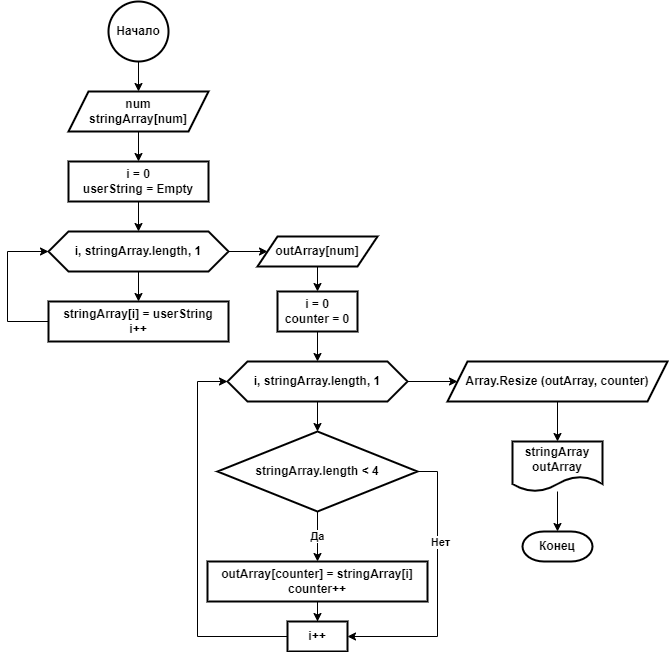

The diagram above was exported from draw.io. Its source (the exported page's mxGraphModel, read from the mxfile embedded in the PNG):
<mxGraphModel dx="1422" dy="839" grid="1" gridSize="10" guides="1" tooltips="1" connect="1" arrows="1" fold="1" page="1" pageScale="1" pageWidth="827" pageHeight="1169" math="0" shadow="0">
  <root>
    <mxCell id="0" />
    <mxCell id="1" parent="0" />
    <mxCell id="ukHREl3rCIU3QSLG00YD-11" value="" style="edgeStyle=orthogonalEdgeStyle;rounded=0;orthogonalLoop=1;jettySize=auto;html=1;" parent="1" source="ukHREl3rCIU3QSLG00YD-4" target="ukHREl3rCIU3QSLG00YD-10" edge="1">
      <mxGeometry relative="1" as="geometry" />
    </mxCell>
    <mxCell id="ukHREl3rCIU3QSLG00YD-4" value="Начало" style="strokeWidth=2;html=1;shape=mxgraph.flowchart.start_2;whiteSpace=wrap;fontStyle=1" parent="1" vertex="1">
      <mxGeometry x="171" y="50" width="60" height="60" as="geometry" />
    </mxCell>
    <mxCell id="ukHREl3rCIU3QSLG00YD-15" value="" style="edgeStyle=orthogonalEdgeStyle;rounded=0;orthogonalLoop=1;jettySize=auto;html=1;" parent="1" source="ukHREl3rCIU3QSLG00YD-10" target="ukHREl3rCIU3QSLG00YD-14" edge="1">
      <mxGeometry relative="1" as="geometry" />
    </mxCell>
    <mxCell id="ukHREl3rCIU3QSLG00YD-10" value="num&lt;br&gt;stringArray[num]" style="shape=parallelogram;perimeter=parallelogramPerimeter;whiteSpace=wrap;html=1;fixedSize=1;strokeWidth=2;fontStyle=1" parent="1" vertex="1">
      <mxGeometry x="131" y="140" width="140" height="40" as="geometry" />
    </mxCell>
    <mxCell id="ukHREl3rCIU3QSLG00YD-19" value="" style="edgeStyle=orthogonalEdgeStyle;rounded=0;orthogonalLoop=1;jettySize=auto;html=1;entryX=0.5;entryY=0;entryDx=0;entryDy=0;" parent="1" source="ukHREl3rCIU3QSLG00YD-14" target="ukHREl3rCIU3QSLG00YD-21" edge="1">
      <mxGeometry relative="1" as="geometry">
        <mxPoint x="130" y="310" as="targetPoint" />
      </mxGeometry>
    </mxCell>
    <mxCell id="ukHREl3rCIU3QSLG00YD-14" value="i = 0&lt;br&gt;userString = Empty" style="whiteSpace=wrap;html=1;strokeWidth=2;fontStyle=1" parent="1" vertex="1">
      <mxGeometry x="131" y="210" width="140" height="40" as="geometry" />
    </mxCell>
    <mxCell id="ukHREl3rCIU3QSLG00YD-23" value="" style="edgeStyle=orthogonalEdgeStyle;rounded=0;orthogonalLoop=1;jettySize=auto;html=1;" parent="1" source="ukHREl3rCIU3QSLG00YD-21" target="ukHREl3rCIU3QSLG00YD-22" edge="1">
      <mxGeometry relative="1" as="geometry" />
    </mxCell>
    <mxCell id="ukHREl3rCIU3QSLG00YD-27" value="" style="edgeStyle=orthogonalEdgeStyle;rounded=0;orthogonalLoop=1;jettySize=auto;html=1;" parent="1" source="ukHREl3rCIU3QSLG00YD-21" target="ukHREl3rCIU3QSLG00YD-26" edge="1">
      <mxGeometry relative="1" as="geometry" />
    </mxCell>
    <mxCell id="ukHREl3rCIU3QSLG00YD-21" value="i, stringArray.length, 1" style="shape=hexagon;perimeter=hexagonPerimeter2;whiteSpace=wrap;html=1;fixedSize=1;strokeWidth=2;fontStyle=1" parent="1" vertex="1">
      <mxGeometry x="111" y="280" width="180" height="40" as="geometry" />
    </mxCell>
    <mxCell id="ukHREl3rCIU3QSLG00YD-25" style="edgeStyle=orthogonalEdgeStyle;rounded=0;orthogonalLoop=1;jettySize=auto;html=1;exitX=0;exitY=0.5;exitDx=0;exitDy=0;entryX=0;entryY=0.5;entryDx=0;entryDy=0;" parent="1" source="ukHREl3rCIU3QSLG00YD-22" target="ukHREl3rCIU3QSLG00YD-21" edge="1">
      <mxGeometry relative="1" as="geometry">
        <Array as="points">
          <mxPoint x="70" y="370" />
          <mxPoint x="70" y="300" />
        </Array>
      </mxGeometry>
    </mxCell>
    <mxCell id="ukHREl3rCIU3QSLG00YD-22" value="stringArray[i] = userString&lt;br&gt;i++" style="whiteSpace=wrap;html=1;strokeWidth=2;fontStyle=1" parent="1" vertex="1">
      <mxGeometry x="111" y="350" width="180" height="40" as="geometry" />
    </mxCell>
    <mxCell id="ukHREl3rCIU3QSLG00YD-29" value="" style="edgeStyle=orthogonalEdgeStyle;rounded=0;orthogonalLoop=1;jettySize=auto;html=1;" parent="1" source="ukHREl3rCIU3QSLG00YD-26" target="ukHREl3rCIU3QSLG00YD-28" edge="1">
      <mxGeometry relative="1" as="geometry" />
    </mxCell>
    <mxCell id="ukHREl3rCIU3QSLG00YD-26" value="outArray[num]" style="shape=parallelogram;perimeter=parallelogramPerimeter;whiteSpace=wrap;html=1;fixedSize=1;strokeWidth=2;fontStyle=1" parent="1" vertex="1">
      <mxGeometry x="320" y="285" width="120" height="30" as="geometry" />
    </mxCell>
    <mxCell id="ukHREl3rCIU3QSLG00YD-31" value="" style="edgeStyle=orthogonalEdgeStyle;rounded=0;orthogonalLoop=1;jettySize=auto;html=1;" parent="1" source="ukHREl3rCIU3QSLG00YD-28" target="ukHREl3rCIU3QSLG00YD-30" edge="1">
      <mxGeometry relative="1" as="geometry" />
    </mxCell>
    <mxCell id="ukHREl3rCIU3QSLG00YD-28" value="i = 0&lt;br&gt;counter = 0" style="whiteSpace=wrap;html=1;strokeWidth=2;fontStyle=1" parent="1" vertex="1">
      <mxGeometry x="340" y="340" width="80" height="40" as="geometry" />
    </mxCell>
    <mxCell id="ukHREl3rCIU3QSLG00YD-35" value="" style="edgeStyle=orthogonalEdgeStyle;rounded=0;orthogonalLoop=1;jettySize=auto;html=1;" parent="1" source="ukHREl3rCIU3QSLG00YD-30" target="ukHREl3rCIU3QSLG00YD-34" edge="1">
      <mxGeometry relative="1" as="geometry" />
    </mxCell>
    <mxCell id="ukHREl3rCIU3QSLG00YD-47" value="" style="edgeStyle=orthogonalEdgeStyle;rounded=0;orthogonalLoop=1;jettySize=auto;html=1;" parent="1" source="ukHREl3rCIU3QSLG00YD-30" target="ukHREl3rCIU3QSLG00YD-46" edge="1">
      <mxGeometry relative="1" as="geometry" />
    </mxCell>
    <mxCell id="ukHREl3rCIU3QSLG00YD-30" value="i, stringArray.length, 1" style="shape=hexagon;perimeter=hexagonPerimeter2;whiteSpace=wrap;html=1;fixedSize=1;strokeWidth=2;fontStyle=1" parent="1" vertex="1">
      <mxGeometry x="290" y="410" width="180" height="40" as="geometry" />
    </mxCell>
    <mxCell id="ukHREl3rCIU3QSLG00YD-42" value="" style="edgeStyle=orthogonalEdgeStyle;rounded=0;orthogonalLoop=1;jettySize=auto;html=1;" parent="1" source="ukHREl3rCIU3QSLG00YD-32" target="ukHREl3rCIU3QSLG00YD-37" edge="1">
      <mxGeometry relative="1" as="geometry" />
    </mxCell>
    <mxCell id="ukHREl3rCIU3QSLG00YD-32" value="outArray[counter] = stringArray[i]&lt;br&gt;counter++" style="whiteSpace=wrap;html=1;strokeWidth=2;fontStyle=1" parent="1" vertex="1">
      <mxGeometry x="270" y="610" width="220" height="40" as="geometry" />
    </mxCell>
    <mxCell id="ukHREl3rCIU3QSLG00YD-36" value="Да" style="edgeStyle=orthogonalEdgeStyle;rounded=0;orthogonalLoop=1;jettySize=auto;html=1;fontStyle=1" parent="1" source="ukHREl3rCIU3QSLG00YD-34" target="ukHREl3rCIU3QSLG00YD-32" edge="1">
      <mxGeometry relative="1" as="geometry" />
    </mxCell>
    <mxCell id="ukHREl3rCIU3QSLG00YD-39" style="edgeStyle=orthogonalEdgeStyle;rounded=0;orthogonalLoop=1;jettySize=auto;html=1;entryX=1;entryY=0.5;entryDx=0;entryDy=0;" parent="1" source="ukHREl3rCIU3QSLG00YD-34" target="ukHREl3rCIU3QSLG00YD-37" edge="1">
      <mxGeometry relative="1" as="geometry">
        <mxPoint x="430" y="710" as="targetPoint" />
        <Array as="points">
          <mxPoint x="500" y="520" />
          <mxPoint x="500" y="685" />
        </Array>
      </mxGeometry>
    </mxCell>
    <mxCell id="ukHREl3rCIU3QSLG00YD-40" value="Нет" style="edgeLabel;html=1;align=center;verticalAlign=middle;resizable=0;points=[];fontStyle=1" parent="ukHREl3rCIU3QSLG00YD-39" vertex="1" connectable="0">
      <mxGeometry x="-0.3455" y="2" relative="1" as="geometry">
        <mxPoint as="offset" />
      </mxGeometry>
    </mxCell>
    <mxCell id="ukHREl3rCIU3QSLG00YD-34" value="stringArray.length &amp;lt; 4" style="rhombus;whiteSpace=wrap;html=1;strokeWidth=2;fontStyle=1" parent="1" vertex="1">
      <mxGeometry x="280" y="480" width="200" height="80" as="geometry" />
    </mxCell>
    <mxCell id="ukHREl3rCIU3QSLG00YD-43" style="edgeStyle=orthogonalEdgeStyle;rounded=0;orthogonalLoop=1;jettySize=auto;html=1;entryX=0;entryY=0.5;entryDx=0;entryDy=0;" parent="1" source="ukHREl3rCIU3QSLG00YD-37" target="ukHREl3rCIU3QSLG00YD-30" edge="1">
      <mxGeometry relative="1" as="geometry">
        <Array as="points">
          <mxPoint x="260" y="685" />
          <mxPoint x="260" y="430" />
        </Array>
      </mxGeometry>
    </mxCell>
    <mxCell id="ukHREl3rCIU3QSLG00YD-37" value="i++" style="whiteSpace=wrap;html=1;strokeWidth=2;fontStyle=1" parent="1" vertex="1">
      <mxGeometry x="350" y="670" width="60" height="30" as="geometry" />
    </mxCell>
    <mxCell id="ukHREl3rCIU3QSLG00YD-49" value="" style="edgeStyle=orthogonalEdgeStyle;rounded=0;orthogonalLoop=1;jettySize=auto;html=1;" parent="1" source="ukHREl3rCIU3QSLG00YD-46" target="ukHREl3rCIU3QSLG00YD-48" edge="1">
      <mxGeometry relative="1" as="geometry" />
    </mxCell>
    <mxCell id="ukHREl3rCIU3QSLG00YD-46" value="Array.Resize (outArray, counter)" style="shape=parallelogram;perimeter=parallelogramPerimeter;whiteSpace=wrap;html=1;fixedSize=1;strokeWidth=2;fontStyle=1" parent="1" vertex="1">
      <mxGeometry x="510" y="410" width="220" height="40" as="geometry" />
    </mxCell>
    <mxCell id="ukHREl3rCIU3QSLG00YD-51" value="" style="edgeStyle=orthogonalEdgeStyle;rounded=0;orthogonalLoop=1;jettySize=auto;html=1;" parent="1" source="ukHREl3rCIU3QSLG00YD-48" target="ukHREl3rCIU3QSLG00YD-50" edge="1">
      <mxGeometry relative="1" as="geometry" />
    </mxCell>
    <mxCell id="ukHREl3rCIU3QSLG00YD-48" value="stringArray&lt;br&gt;outArray" style="shape=document;whiteSpace=wrap;html=1;boundedLbl=1;strokeWidth=2;fontStyle=1" parent="1" vertex="1">
      <mxGeometry x="575" y="490" width="90" height="50" as="geometry" />
    </mxCell>
    <mxCell id="ukHREl3rCIU3QSLG00YD-50" value="Конец" style="strokeWidth=2;html=1;shape=mxgraph.flowchart.terminator;whiteSpace=wrap;fontStyle=1" parent="1" vertex="1">
      <mxGeometry x="585" y="580" width="70" height="30" as="geometry" />
    </mxCell>
  </root>
</mxGraphModel>